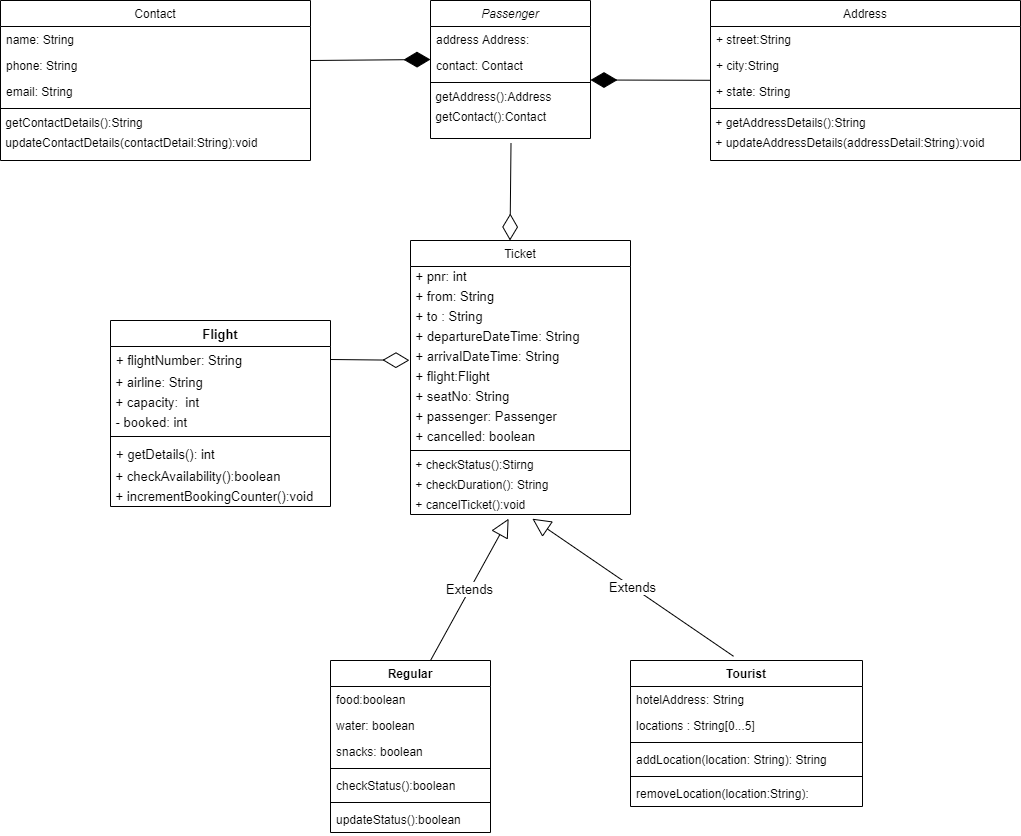

The diagram above was exported from draw.io. Its source (the exported page's mxGraphModel, read from the mxfile embedded in the PNG):
<mxGraphModel dx="1865" dy="580" grid="1" gridSize="10" guides="1" tooltips="1" connect="1" arrows="1" fold="1" page="1" pageScale="1" pageWidth="827" pageHeight="1169" math="0" shadow="0">
  <root>
    <mxCell id="WIyWlLk6GJQsqaUBKTNV-0" />
    <mxCell id="WIyWlLk6GJQsqaUBKTNV-1" parent="WIyWlLk6GJQsqaUBKTNV-0" />
    <mxCell id="zkfFHV4jXpPFQw0GAbJ--0" value="Passenger" style="swimlane;fontStyle=2;align=center;verticalAlign=top;childLayout=stackLayout;horizontal=1;startSize=26;horizontalStack=0;resizeParent=1;resizeLast=0;collapsible=1;marginBottom=0;rounded=0;shadow=0;strokeWidth=1;" parent="WIyWlLk6GJQsqaUBKTNV-1" vertex="1">
      <mxGeometry x="280" y="120" width="160" height="138" as="geometry">
        <mxRectangle x="230" y="140" width="160" height="26" as="alternateBounds" />
      </mxGeometry>
    </mxCell>
    <mxCell id="zkfFHV4jXpPFQw0GAbJ--2" value="address Address:" style="text;align=left;verticalAlign=top;spacingLeft=4;spacingRight=4;overflow=hidden;rotatable=0;points=[[0,0.5],[1,0.5]];portConstraint=eastwest;rounded=0;shadow=0;html=0;" parent="zkfFHV4jXpPFQw0GAbJ--0" vertex="1">
      <mxGeometry y="26" width="160" height="26" as="geometry" />
    </mxCell>
    <mxCell id="zkfFHV4jXpPFQw0GAbJ--3" value="contact: Contact" style="text;align=left;verticalAlign=top;spacingLeft=4;spacingRight=4;overflow=hidden;rotatable=0;points=[[0,0.5],[1,0.5]];portConstraint=eastwest;rounded=0;shadow=0;html=0;" parent="zkfFHV4jXpPFQw0GAbJ--0" vertex="1">
      <mxGeometry y="52" width="160" height="26" as="geometry" />
    </mxCell>
    <mxCell id="zkfFHV4jXpPFQw0GAbJ--4" value="" style="line;html=1;strokeWidth=1;align=left;verticalAlign=middle;spacingTop=-1;spacingLeft=3;spacingRight=3;rotatable=0;labelPosition=right;points=[];portConstraint=eastwest;" parent="zkfFHV4jXpPFQw0GAbJ--0" vertex="1">
      <mxGeometry y="78" width="160" height="8" as="geometry" />
    </mxCell>
    <mxCell id="VcYcN8RmriDvhyrBKi3h-25" value="&amp;nbsp;getAddress():Address" style="text;html=1;align=left;verticalAlign=middle;resizable=0;points=[];autosize=1;" vertex="1" parent="zkfFHV4jXpPFQw0GAbJ--0">
      <mxGeometry y="86" width="160" height="20" as="geometry" />
    </mxCell>
    <mxCell id="VcYcN8RmriDvhyrBKi3h-26" value="&amp;nbsp;getContact():Contact" style="text;html=1;align=left;verticalAlign=middle;resizable=0;points=[];autosize=1;" vertex="1" parent="zkfFHV4jXpPFQw0GAbJ--0">
      <mxGeometry y="106" width="160" height="20" as="geometry" />
    </mxCell>
    <mxCell id="zkfFHV4jXpPFQw0GAbJ--13" value="Ticket" style="swimlane;fontStyle=0;align=center;verticalAlign=top;childLayout=stackLayout;horizontal=1;startSize=26;horizontalStack=0;resizeParent=1;resizeLast=0;collapsible=1;marginBottom=0;rounded=0;shadow=0;strokeWidth=1;" parent="WIyWlLk6GJQsqaUBKTNV-1" vertex="1">
      <mxGeometry x="260" y="360" width="220" height="274" as="geometry">
        <mxRectangle x="340" y="380" width="170" height="26" as="alternateBounds" />
      </mxGeometry>
    </mxCell>
    <mxCell id="VcYcN8RmriDvhyrBKi3h-5" value="&amp;nbsp;+ pnr: int" style="text;html=1;align=left;verticalAlign=middle;resizable=0;points=[];autosize=1;fontSize=13;" vertex="1" parent="zkfFHV4jXpPFQw0GAbJ--13">
      <mxGeometry y="26" width="220" height="20" as="geometry" />
    </mxCell>
    <mxCell id="VcYcN8RmriDvhyrBKi3h-6" value="&amp;nbsp;+ from: String" style="text;html=1;align=left;verticalAlign=middle;resizable=0;points=[];autosize=1;fontSize=13;horizontal=1;" vertex="1" parent="zkfFHV4jXpPFQw0GAbJ--13">
      <mxGeometry y="46" width="220" height="20" as="geometry" />
    </mxCell>
    <mxCell id="VcYcN8RmriDvhyrBKi3h-7" value="&amp;nbsp;+ to : String" style="text;html=1;align=left;verticalAlign=middle;resizable=0;points=[];autosize=1;fontSize=13;" vertex="1" parent="zkfFHV4jXpPFQw0GAbJ--13">
      <mxGeometry y="66" width="220" height="20" as="geometry" />
    </mxCell>
    <mxCell id="VcYcN8RmriDvhyrBKi3h-65" value="&amp;nbsp;+ departureDateTime: String" style="text;html=1;align=left;verticalAlign=middle;resizable=0;points=[];autosize=1;fontSize=13;" vertex="1" parent="zkfFHV4jXpPFQw0GAbJ--13">
      <mxGeometry y="86" width="220" height="20" as="geometry" />
    </mxCell>
    <mxCell id="VcYcN8RmriDvhyrBKi3h-66" value="&amp;nbsp;+ arrivalDateTime: String" style="text;html=1;align=left;verticalAlign=middle;resizable=0;points=[];autosize=1;fontSize=13;" vertex="1" parent="zkfFHV4jXpPFQw0GAbJ--13">
      <mxGeometry y="106" width="220" height="20" as="geometry" />
    </mxCell>
    <mxCell id="VcYcN8RmriDvhyrBKi3h-20" value="&amp;nbsp;+ flight:Flight" style="text;html=1;align=left;verticalAlign=middle;resizable=0;points=[];autosize=1;fontSize=13;" vertex="1" parent="zkfFHV4jXpPFQw0GAbJ--13">
      <mxGeometry y="126" width="220" height="20" as="geometry" />
    </mxCell>
    <mxCell id="VcYcN8RmriDvhyrBKi3h-64" value="&amp;nbsp;+ seatNo: String" style="text;html=1;align=left;verticalAlign=middle;resizable=0;points=[];autosize=1;fontSize=13;" vertex="1" parent="zkfFHV4jXpPFQw0GAbJ--13">
      <mxGeometry y="146" width="220" height="20" as="geometry" />
    </mxCell>
    <mxCell id="VcYcN8RmriDvhyrBKi3h-48" value="&amp;nbsp;+ passenger: Passenger" style="text;html=1;align=left;verticalAlign=middle;resizable=0;points=[];autosize=1;fontSize=13;" vertex="1" parent="zkfFHV4jXpPFQw0GAbJ--13">
      <mxGeometry y="166" width="220" height="20" as="geometry" />
    </mxCell>
    <mxCell id="VcYcN8RmriDvhyrBKi3h-13" value="&amp;nbsp;+ cancelled: boolean" style="text;html=1;align=left;verticalAlign=middle;resizable=0;points=[];autosize=1;fontSize=13;" vertex="1" parent="zkfFHV4jXpPFQw0GAbJ--13">
      <mxGeometry y="186" width="220" height="20" as="geometry" />
    </mxCell>
    <mxCell id="zkfFHV4jXpPFQw0GAbJ--15" value="" style="line;html=1;strokeWidth=1;align=left;verticalAlign=middle;spacingTop=-1;spacingLeft=3;spacingRight=3;rotatable=0;labelPosition=right;points=[];portConstraint=eastwest;" parent="zkfFHV4jXpPFQw0GAbJ--13" vertex="1">
      <mxGeometry y="206" width="220" height="8" as="geometry" />
    </mxCell>
    <mxCell id="VcYcN8RmriDvhyrBKi3h-8" value="&amp;nbsp;+ checkStatus():Stirng" style="text;html=1;align=left;verticalAlign=middle;resizable=0;points=[];autosize=1;" vertex="1" parent="zkfFHV4jXpPFQw0GAbJ--13">
      <mxGeometry y="214" width="220" height="20" as="geometry" />
    </mxCell>
    <mxCell id="VcYcN8RmriDvhyrBKi3h-9" value="&amp;nbsp;+ checkDuration(): String" style="text;html=1;align=left;verticalAlign=middle;resizable=0;points=[];autosize=1;" vertex="1" parent="zkfFHV4jXpPFQw0GAbJ--13">
      <mxGeometry y="234" width="220" height="20" as="geometry" />
    </mxCell>
    <mxCell id="VcYcN8RmriDvhyrBKi3h-10" value="&amp;nbsp;+ cancelTicket():void" style="text;html=1;align=left;verticalAlign=middle;resizable=0;points=[];autosize=1;" vertex="1" parent="zkfFHV4jXpPFQw0GAbJ--13">
      <mxGeometry y="254" width="220" height="20" as="geometry" />
    </mxCell>
    <mxCell id="zkfFHV4jXpPFQw0GAbJ--17" value="Address" style="swimlane;fontStyle=0;align=center;verticalAlign=top;childLayout=stackLayout;horizontal=1;startSize=26;horizontalStack=0;resizeParent=1;resizeLast=0;collapsible=1;marginBottom=0;rounded=0;shadow=0;strokeWidth=1;" parent="WIyWlLk6GJQsqaUBKTNV-1" vertex="1">
      <mxGeometry x="560" y="120" width="310" height="160" as="geometry">
        <mxRectangle x="550" y="140" width="160" height="26" as="alternateBounds" />
      </mxGeometry>
    </mxCell>
    <mxCell id="zkfFHV4jXpPFQw0GAbJ--18" value="+ street:String" style="text;align=left;verticalAlign=top;spacingLeft=4;spacingRight=4;overflow=hidden;rotatable=0;points=[[0,0.5],[1,0.5]];portConstraint=eastwest;" parent="zkfFHV4jXpPFQw0GAbJ--17" vertex="1">
      <mxGeometry y="26" width="310" height="26" as="geometry" />
    </mxCell>
    <mxCell id="zkfFHV4jXpPFQw0GAbJ--19" value="+ city:String" style="text;align=left;verticalAlign=top;spacingLeft=4;spacingRight=4;overflow=hidden;rotatable=0;points=[[0,0.5],[1,0.5]];portConstraint=eastwest;rounded=0;shadow=0;html=0;" parent="zkfFHV4jXpPFQw0GAbJ--17" vertex="1">
      <mxGeometry y="52" width="310" height="26" as="geometry" />
    </mxCell>
    <mxCell id="zkfFHV4jXpPFQw0GAbJ--20" value="+ state: String" style="text;align=left;verticalAlign=top;spacingLeft=4;spacingRight=4;overflow=hidden;rotatable=0;points=[[0,0.5],[1,0.5]];portConstraint=eastwest;rounded=0;shadow=0;html=0;" parent="zkfFHV4jXpPFQw0GAbJ--17" vertex="1">
      <mxGeometry y="78" width="310" height="26" as="geometry" />
    </mxCell>
    <mxCell id="zkfFHV4jXpPFQw0GAbJ--23" value="" style="line;html=1;strokeWidth=1;align=left;verticalAlign=middle;spacingTop=-1;spacingLeft=3;spacingRight=3;rotatable=0;labelPosition=right;points=[];portConstraint=eastwest;" parent="zkfFHV4jXpPFQw0GAbJ--17" vertex="1">
      <mxGeometry y="104" width="310" height="8" as="geometry" />
    </mxCell>
    <mxCell id="D5E4GTyiLTdWSVMXOTB5-0" value="&amp;nbsp;+ getAddressDetails():String" style="text;html=1;align=left;verticalAlign=middle;resizable=0;points=[];autosize=1;" parent="zkfFHV4jXpPFQw0GAbJ--17" vertex="1">
      <mxGeometry y="112" width="310" height="20" as="geometry" />
    </mxCell>
    <mxCell id="D5E4GTyiLTdWSVMXOTB5-1" value="&amp;nbsp;+ updateAddressDetails(addressDetail:String):void" style="text;html=1;align=left;verticalAlign=middle;resizable=0;points=[];autosize=1;" parent="zkfFHV4jXpPFQw0GAbJ--17" vertex="1">
      <mxGeometry y="132" width="310" height="20" as="geometry" />
    </mxCell>
    <mxCell id="D5E4GTyiLTdWSVMXOTB5-2" value="Contact" style="swimlane;fontStyle=0;align=center;verticalAlign=top;childLayout=stackLayout;horizontal=1;startSize=26;horizontalStack=0;resizeParent=1;resizeLast=0;collapsible=1;marginBottom=0;rounded=0;shadow=0;strokeWidth=1;" parent="WIyWlLk6GJQsqaUBKTNV-1" vertex="1">
      <mxGeometry x="-150" y="120" width="310" height="160" as="geometry">
        <mxRectangle x="550" y="140" width="160" height="26" as="alternateBounds" />
      </mxGeometry>
    </mxCell>
    <mxCell id="D5E4GTyiLTdWSVMXOTB5-3" value="name: String" style="text;align=left;verticalAlign=top;spacingLeft=4;spacingRight=4;overflow=hidden;rotatable=0;points=[[0,0.5],[1,0.5]];portConstraint=eastwest;" parent="D5E4GTyiLTdWSVMXOTB5-2" vertex="1">
      <mxGeometry y="26" width="310" height="26" as="geometry" />
    </mxCell>
    <mxCell id="D5E4GTyiLTdWSVMXOTB5-4" value="phone: String" style="text;align=left;verticalAlign=top;spacingLeft=4;spacingRight=4;overflow=hidden;rotatable=0;points=[[0,0.5],[1,0.5]];portConstraint=eastwest;rounded=0;shadow=0;html=0;" parent="D5E4GTyiLTdWSVMXOTB5-2" vertex="1">
      <mxGeometry y="52" width="310" height="26" as="geometry" />
    </mxCell>
    <mxCell id="D5E4GTyiLTdWSVMXOTB5-5" value="email: String" style="text;align=left;verticalAlign=top;spacingLeft=4;spacingRight=4;overflow=hidden;rotatable=0;points=[[0,0.5],[1,0.5]];portConstraint=eastwest;rounded=0;shadow=0;html=0;" parent="D5E4GTyiLTdWSVMXOTB5-2" vertex="1">
      <mxGeometry y="78" width="310" height="26" as="geometry" />
    </mxCell>
    <mxCell id="D5E4GTyiLTdWSVMXOTB5-6" value="" style="line;html=1;strokeWidth=1;align=left;verticalAlign=middle;spacingTop=-1;spacingLeft=3;spacingRight=3;rotatable=0;labelPosition=right;points=[];portConstraint=eastwest;" parent="D5E4GTyiLTdWSVMXOTB5-2" vertex="1">
      <mxGeometry y="104" width="310" height="8" as="geometry" />
    </mxCell>
    <mxCell id="D5E4GTyiLTdWSVMXOTB5-7" value="&amp;nbsp;getContactDetails():String" style="text;html=1;align=left;verticalAlign=middle;resizable=0;points=[];autosize=1;" parent="D5E4GTyiLTdWSVMXOTB5-2" vertex="1">
      <mxGeometry y="112" width="310" height="20" as="geometry" />
    </mxCell>
    <mxCell id="D5E4GTyiLTdWSVMXOTB5-8" value="&amp;nbsp;updateContactDetails(contactDetail:String):void" style="text;html=1;align=left;verticalAlign=middle;resizable=0;points=[];autosize=1;" parent="D5E4GTyiLTdWSVMXOTB5-2" vertex="1">
      <mxGeometry y="132" width="310" height="20" as="geometry" />
    </mxCell>
    <mxCell id="VcYcN8RmriDvhyrBKi3h-27" value="Regular" style="swimlane;fontStyle=1;align=center;verticalAlign=top;childLayout=stackLayout;horizontal=1;startSize=26;horizontalStack=0;resizeParent=1;resizeParentMax=0;resizeLast=0;collapsible=1;marginBottom=0;" vertex="1" parent="WIyWlLk6GJQsqaUBKTNV-1">
      <mxGeometry x="180" y="780" width="160" height="172" as="geometry" />
    </mxCell>
    <mxCell id="VcYcN8RmriDvhyrBKi3h-28" value="food:boolean" style="text;strokeColor=none;fillColor=none;align=left;verticalAlign=top;spacingLeft=4;spacingRight=4;overflow=hidden;rotatable=0;points=[[0,0.5],[1,0.5]];portConstraint=eastwest;" vertex="1" parent="VcYcN8RmriDvhyrBKi3h-27">
      <mxGeometry y="26" width="160" height="26" as="geometry" />
    </mxCell>
    <mxCell id="VcYcN8RmriDvhyrBKi3h-31" value="water: boolean" style="text;strokeColor=none;fillColor=none;align=left;verticalAlign=top;spacingLeft=4;spacingRight=4;overflow=hidden;rotatable=0;points=[[0,0.5],[1,0.5]];portConstraint=eastwest;" vertex="1" parent="VcYcN8RmriDvhyrBKi3h-27">
      <mxGeometry y="52" width="160" height="26" as="geometry" />
    </mxCell>
    <mxCell id="VcYcN8RmriDvhyrBKi3h-33" value="snacks: boolean" style="text;strokeColor=none;fillColor=none;align=left;verticalAlign=top;spacingLeft=4;spacingRight=4;overflow=hidden;rotatable=0;points=[[0,0.5],[1,0.5]];portConstraint=eastwest;" vertex="1" parent="VcYcN8RmriDvhyrBKi3h-27">
      <mxGeometry y="78" width="160" height="26" as="geometry" />
    </mxCell>
    <mxCell id="VcYcN8RmriDvhyrBKi3h-29" value="" style="line;strokeWidth=1;fillColor=none;align=left;verticalAlign=middle;spacingTop=-1;spacingLeft=3;spacingRight=3;rotatable=0;labelPosition=right;points=[];portConstraint=eastwest;" vertex="1" parent="VcYcN8RmriDvhyrBKi3h-27">
      <mxGeometry y="104" width="160" height="8" as="geometry" />
    </mxCell>
    <mxCell id="VcYcN8RmriDvhyrBKi3h-30" value="checkStatus():boolean" style="text;strokeColor=none;fillColor=none;align=left;verticalAlign=top;spacingLeft=4;spacingRight=4;overflow=hidden;rotatable=0;points=[[0,0.5],[1,0.5]];portConstraint=eastwest;" vertex="1" parent="VcYcN8RmriDvhyrBKi3h-27">
      <mxGeometry y="112" width="160" height="26" as="geometry" />
    </mxCell>
    <mxCell id="VcYcN8RmriDvhyrBKi3h-32" value="" style="line;strokeWidth=1;fillColor=none;align=left;verticalAlign=middle;spacingTop=-1;spacingLeft=3;spacingRight=3;rotatable=0;labelPosition=right;points=[];portConstraint=eastwest;" vertex="1" parent="VcYcN8RmriDvhyrBKi3h-27">
      <mxGeometry y="138" width="160" height="8" as="geometry" />
    </mxCell>
    <mxCell id="VcYcN8RmriDvhyrBKi3h-42" value="updateStatus():boolean" style="text;strokeColor=none;fillColor=none;align=left;verticalAlign=top;spacingLeft=4;spacingRight=4;overflow=hidden;rotatable=0;points=[[0,0.5],[1,0.5]];portConstraint=eastwest;" vertex="1" parent="VcYcN8RmriDvhyrBKi3h-27">
      <mxGeometry y="146" width="160" height="26" as="geometry" />
    </mxCell>
    <mxCell id="VcYcN8RmriDvhyrBKi3h-34" value="Tourist" style="swimlane;fontStyle=1;align=center;verticalAlign=top;childLayout=stackLayout;horizontal=1;startSize=26;horizontalStack=0;resizeParent=1;resizeParentMax=0;resizeLast=0;collapsible=1;marginBottom=0;" vertex="1" parent="WIyWlLk6GJQsqaUBKTNV-1">
      <mxGeometry x="480" y="780" width="232" height="146" as="geometry" />
    </mxCell>
    <mxCell id="VcYcN8RmriDvhyrBKi3h-36" value="hotelAddress: String" style="text;strokeColor=none;fillColor=none;align=left;verticalAlign=top;spacingLeft=4;spacingRight=4;overflow=hidden;rotatable=0;points=[[0,0.5],[1,0.5]];portConstraint=eastwest;" vertex="1" parent="VcYcN8RmriDvhyrBKi3h-34">
      <mxGeometry y="26" width="232" height="26" as="geometry" />
    </mxCell>
    <mxCell id="VcYcN8RmriDvhyrBKi3h-37" value="locations : String[0...5]" style="text;strokeColor=none;fillColor=none;align=left;verticalAlign=top;spacingLeft=4;spacingRight=4;overflow=hidden;rotatable=0;points=[[0,0.5],[1,0.5]];portConstraint=eastwest;" vertex="1" parent="VcYcN8RmriDvhyrBKi3h-34">
      <mxGeometry y="52" width="232" height="26" as="geometry" />
    </mxCell>
    <mxCell id="VcYcN8RmriDvhyrBKi3h-38" value="" style="line;strokeWidth=1;fillColor=none;align=left;verticalAlign=middle;spacingTop=-1;spacingLeft=3;spacingRight=3;rotatable=0;labelPosition=right;points=[];portConstraint=eastwest;" vertex="1" parent="VcYcN8RmriDvhyrBKi3h-34">
      <mxGeometry y="78" width="232" height="8" as="geometry" />
    </mxCell>
    <mxCell id="VcYcN8RmriDvhyrBKi3h-39" value="addLocation(location: String): String" style="text;strokeColor=none;fillColor=none;align=left;verticalAlign=top;spacingLeft=4;spacingRight=4;overflow=hidden;rotatable=0;points=[[0,0.5],[1,0.5]];portConstraint=eastwest;" vertex="1" parent="VcYcN8RmriDvhyrBKi3h-34">
      <mxGeometry y="86" width="232" height="26" as="geometry" />
    </mxCell>
    <mxCell id="VcYcN8RmriDvhyrBKi3h-40" value="" style="line;strokeWidth=1;fillColor=none;align=left;verticalAlign=middle;spacingTop=-1;spacingLeft=3;spacingRight=3;rotatable=0;labelPosition=right;points=[];portConstraint=eastwest;" vertex="1" parent="VcYcN8RmriDvhyrBKi3h-34">
      <mxGeometry y="112" width="232" height="8" as="geometry" />
    </mxCell>
    <mxCell id="VcYcN8RmriDvhyrBKi3h-41" value="removeLocation(location:String): " style="text;strokeColor=none;fillColor=none;align=left;verticalAlign=top;spacingLeft=4;spacingRight=4;overflow=hidden;rotatable=0;points=[[0,0.5],[1,0.5]];portConstraint=eastwest;" vertex="1" parent="VcYcN8RmriDvhyrBKi3h-34">
      <mxGeometry y="120" width="232" height="26" as="geometry" />
    </mxCell>
    <mxCell id="VcYcN8RmriDvhyrBKi3h-46" value="" style="endArrow=diamondThin;endFill=1;endSize=24;html=1;fontSize=13;" edge="1" parent="WIyWlLk6GJQsqaUBKTNV-1">
      <mxGeometry width="160" relative="1" as="geometry">
        <mxPoint x="160" y="180" as="sourcePoint" />
        <mxPoint x="280" y="179" as="targetPoint" />
      </mxGeometry>
    </mxCell>
    <mxCell id="VcYcN8RmriDvhyrBKi3h-47" value="" style="endArrow=diamondThin;endFill=1;endSize=24;html=1;fontSize=13;exitX=-0.001;exitY=0.069;exitDx=0;exitDy=0;exitPerimeter=0;" edge="1" parent="WIyWlLk6GJQsqaUBKTNV-1" source="zkfFHV4jXpPFQw0GAbJ--20">
      <mxGeometry width="160" relative="1" as="geometry">
        <mxPoint x="530" y="199.5" as="sourcePoint" />
        <mxPoint x="440" y="199.5" as="targetPoint" />
      </mxGeometry>
    </mxCell>
    <mxCell id="VcYcN8RmriDvhyrBKi3h-49" value="Flight" style="swimlane;fontStyle=1;align=center;verticalAlign=top;childLayout=stackLayout;horizontal=1;startSize=26;horizontalStack=0;resizeParent=1;resizeParentMax=0;resizeLast=0;collapsible=1;marginBottom=0;fontSize=13;" vertex="1" parent="WIyWlLk6GJQsqaUBKTNV-1">
      <mxGeometry x="-40" y="440" width="220" height="186" as="geometry" />
    </mxCell>
    <mxCell id="VcYcN8RmriDvhyrBKi3h-50" value="+ flightNumber: String" style="text;strokeColor=none;fillColor=none;align=left;verticalAlign=top;spacingLeft=4;spacingRight=4;overflow=hidden;rotatable=0;points=[[0,0.5],[1,0.5]];portConstraint=eastwest;fontSize=13;" vertex="1" parent="VcYcN8RmriDvhyrBKi3h-49">
      <mxGeometry y="26" width="220" height="26" as="geometry" />
    </mxCell>
    <mxCell id="VcYcN8RmriDvhyrBKi3h-53" value="&amp;nbsp;+ airline: String" style="text;html=1;align=left;verticalAlign=middle;resizable=0;points=[];autosize=1;fontSize=13;" vertex="1" parent="VcYcN8RmriDvhyrBKi3h-49">
      <mxGeometry y="52" width="220" height="20" as="geometry" />
    </mxCell>
    <mxCell id="VcYcN8RmriDvhyrBKi3h-54" value="&amp;nbsp;+ capacity:&amp;nbsp; int" style="text;html=1;align=left;verticalAlign=middle;resizable=0;points=[];autosize=1;fontSize=13;" vertex="1" parent="VcYcN8RmriDvhyrBKi3h-49">
      <mxGeometry y="72" width="220" height="20" as="geometry" />
    </mxCell>
    <mxCell id="VcYcN8RmriDvhyrBKi3h-55" value="&amp;nbsp;- booked: int" style="text;html=1;align=left;verticalAlign=middle;resizable=0;points=[];autosize=1;fontSize=13;" vertex="1" parent="VcYcN8RmriDvhyrBKi3h-49">
      <mxGeometry y="92" width="220" height="20" as="geometry" />
    </mxCell>
    <mxCell id="VcYcN8RmriDvhyrBKi3h-51" value="" style="line;strokeWidth=1;fillColor=none;align=left;verticalAlign=middle;spacingTop=-1;spacingLeft=3;spacingRight=3;rotatable=0;labelPosition=right;points=[];portConstraint=eastwest;" vertex="1" parent="VcYcN8RmriDvhyrBKi3h-49">
      <mxGeometry y="112" width="220" height="8" as="geometry" />
    </mxCell>
    <mxCell id="VcYcN8RmriDvhyrBKi3h-52" value="+ getDetails(): int" style="text;strokeColor=none;fillColor=none;align=left;verticalAlign=top;spacingLeft=4;spacingRight=4;overflow=hidden;rotatable=0;points=[[0,0.5],[1,0.5]];portConstraint=eastwest;fontSize=13;" vertex="1" parent="VcYcN8RmriDvhyrBKi3h-49">
      <mxGeometry y="120" width="220" height="26" as="geometry" />
    </mxCell>
    <mxCell id="VcYcN8RmriDvhyrBKi3h-56" value="&amp;nbsp;+ checkAvailability():boolean" style="text;html=1;align=left;verticalAlign=middle;resizable=0;points=[];autosize=1;fontSize=13;" vertex="1" parent="VcYcN8RmriDvhyrBKi3h-49">
      <mxGeometry y="146" width="220" height="20" as="geometry" />
    </mxCell>
    <mxCell id="VcYcN8RmriDvhyrBKi3h-57" value="&amp;nbsp;+ incrementBookingCounter():void" style="text;html=1;align=left;verticalAlign=middle;resizable=0;points=[];autosize=1;fontSize=13;" vertex="1" parent="VcYcN8RmriDvhyrBKi3h-49">
      <mxGeometry y="166" width="220" height="20" as="geometry" />
    </mxCell>
    <mxCell id="VcYcN8RmriDvhyrBKi3h-58" value="" style="endArrow=diamondThin;endFill=0;endSize=24;html=1;fontSize=13;exitX=1;exitY=0.5;exitDx=0;exitDy=0;entryX=-0.005;entryY=0.69;entryDx=0;entryDy=0;entryPerimeter=0;" edge="1" parent="WIyWlLk6GJQsqaUBKTNV-1" source="VcYcN8RmriDvhyrBKi3h-50" target="VcYcN8RmriDvhyrBKi3h-66">
      <mxGeometry width="160" relative="1" as="geometry">
        <mxPoint x="240" y="490" as="sourcePoint" />
        <mxPoint x="400" y="490" as="targetPoint" />
      </mxGeometry>
    </mxCell>
    <mxCell id="VcYcN8RmriDvhyrBKi3h-59" value="Extends" style="endArrow=block;endSize=16;endFill=0;html=1;fontSize=13;exitX=0.625;exitY=0;exitDx=0;exitDy=0;exitPerimeter=0;entryX=0.446;entryY=1.21;entryDx=0;entryDy=0;entryPerimeter=0;" edge="1" parent="WIyWlLk6GJQsqaUBKTNV-1" source="VcYcN8RmriDvhyrBKi3h-27" target="VcYcN8RmriDvhyrBKi3h-10">
      <mxGeometry width="160" relative="1" as="geometry">
        <mxPoint x="240" y="490" as="sourcePoint" />
        <mxPoint x="425" y="633" as="targetPoint" />
      </mxGeometry>
    </mxCell>
    <mxCell id="VcYcN8RmriDvhyrBKi3h-60" value="Extends" style="endArrow=block;endSize=16;endFill=0;html=1;fontSize=13;exitX=0.444;exitY=-0.029;exitDx=0;exitDy=0;exitPerimeter=0;entryX=0.554;entryY=1.21;entryDx=0;entryDy=0;entryPerimeter=0;" edge="1" parent="WIyWlLk6GJQsqaUBKTNV-1" source="VcYcN8RmriDvhyrBKi3h-34" target="VcYcN8RmriDvhyrBKi3h-10">
      <mxGeometry width="160" relative="1" as="geometry">
        <mxPoint x="240" y="650" as="sourcePoint" />
        <mxPoint x="440" y="610" as="targetPoint" />
      </mxGeometry>
    </mxCell>
    <mxCell id="VcYcN8RmriDvhyrBKi3h-62" value="" style="endArrow=diamondThin;endFill=0;endSize=24;html=1;fontSize=13;" edge="1" parent="WIyWlLk6GJQsqaUBKTNV-1">
      <mxGeometry width="160" relative="1" as="geometry">
        <mxPoint x="360.5" y="263" as="sourcePoint" />
        <mxPoint x="359.5" y="360" as="targetPoint" />
      </mxGeometry>
    </mxCell>
  </root>
</mxGraphModel>